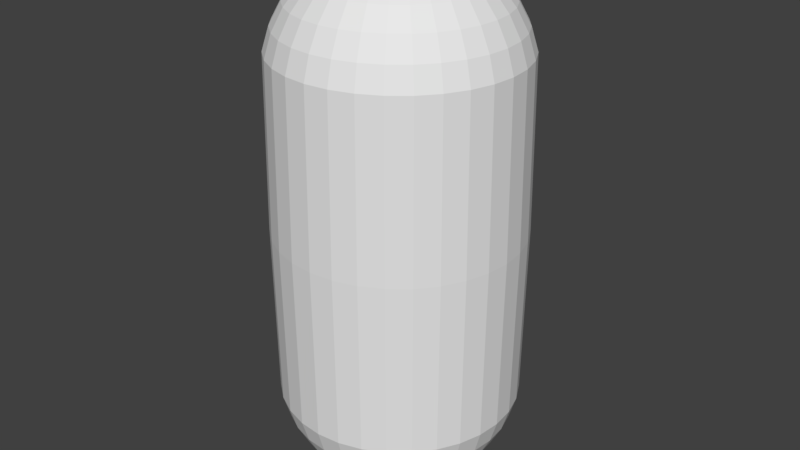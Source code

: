 # Source: Actor.blend  (saved by Blender 2.79.0; exported with 4.5.12 LTS)
import bpy
from mathutils import Matrix  # noqa: F401  (used for matrix-valued properties, if any)

bpy.ops.wm.read_factory_settings(use_empty=True)
scene = bpy.context.scene
scene.name = 'Scene'

# ---- collections
col_collection_1 = bpy.data.collections.new('Collection 1'); scene.collection.children.link(col_collection_1)

# ---- world
world_world = bpy.data.worlds.new('World'); scene.world = world_world
world_world.color = (0.05088, 0.05088, 0.05088)
world_world.use_sun_shadow = False
world_world.sun_shadow_jitter_overblur = 0.0
world_world.cycles.sampling_method = 'MANUAL'

# ---- meshes
me_sphere = bpy.data.meshes.new('Sphere')
me_sphere.from_pydata([(0.0, 0.1951, 2.193), (0.0, 0.3827, 2.136), (0.0, 0.5556, 2.043), (0.0, 0.7071, 1.919), (0.0, 0.8315, 1.767), (0.0, 0.9239, 1.594), (0.0, 0.9808, 1.407), (0.0, 1.0, 7.55e-08), (0.0, 0.9808, -1.431), (0.0, 0.5556, -2.068), (0.03806, 0.1913, 2.193), (0.07466, 0.3753, 2.136), (0.1084, 0.5449, 2.043), (0.1379, 0.6935, 1.919), (0.1622, 0.8155, 1.767), (0.1802, 0.9061, 1.594), (0.1913, 0.9619, 1.407), (0.1951, 0.9808, 7.55e-08), (0.1913, 0.9619, -1.431), (0.1802, 0.9061, -1.619), (0.1622, 0.8155, -1.792), (0.1379, 0.6935, -1.943), (0.1084, 0.5449, -2.068), (0.07466, 0.3753, -2.16), (0.03806, 0.1913, -2.217), (0.07466, 0.1802, 2.193), (0.1464, 0.3536, 2.136), (0.2126, 0.5133, 2.043), (0.2706, 0.6533, 1.919), (0.3182, 0.7682, 1.767), (0.3536, 0.8536, 1.594), (0.3753, 0.9061, 1.407), (0.3827, 0.9239, 7.55e-08), (0.3753, 0.9061, -1.431), (0.3536, 0.8536, -1.619), (0.3182, 0.7682, -1.792), (0.2706, 0.6533, -1.943), (0.2126, 0.5133, -2.068), (0.1464, 0.3536, -2.16), (0.07466, 0.1802, -2.217), (0.1084, 0.1622, 2.193), (0.2126, 0.3182, 2.136), (0.3087, 0.4619, 2.043), (0.3928, 0.5879, 1.919), (0.4619, 0.6913, 1.767), (0.5133, 0.7682, 1.594), (0.5449, 0.8155, 1.407), (0.5556, 0.8315, 7.55e-08), (0.5449, 0.8155, -1.431), (0.5133, 0.7682, -1.619), (0.4619, 0.6913, -1.792), (0.3928, 0.5879, -1.943), (0.3087, 0.4619, -2.068), (0.2126, 0.3182, -2.16), (0.1084, 0.1622, -2.217), (0.1379, 0.1379, 2.193), (0.2706, 0.2706, 2.136), (0.3928, 0.3928, 2.043), (0.5, 0.5, 1.919), (0.5879, 0.5879, 1.767), (0.6533, 0.6533, 1.594), (0.6935, 0.6935, 1.407), (0.7071, 0.7071, 7.55e-08), (0.6935, 0.6935, -1.431), (0.6533, 0.6533, -1.619), (0.5879, 0.5879, -1.792), (0.5, 0.5, -1.943), (0.3928, 0.3928, -2.068), (0.2706, 0.2706, -2.16), (0.1379, 0.1379, -2.217), (0.1622, 0.1084, 2.193), (0.3182, 0.2126, 2.136), (0.4619, 0.3087, 2.043), (0.5879, 0.3928, 1.919), (0.6913, 0.4619, 1.767), (0.7682, 0.5133, 1.594), (0.8155, 0.5449, 1.407), (0.8315, 0.5556, 7.55e-08), (0.8155, 0.5449, -1.431), (0.7682, 0.5133, -1.619), (0.6913, 0.4619, -1.792), (0.5879, 0.3928, -1.943), (0.4619, 0.3087, -2.068), (0.3182, 0.2126, -2.16), (0.1622, 0.1084, -2.217), (0.1802, 0.07466, 2.193), (0.3536, 0.1464, 2.136), (0.5133, 0.2126, 2.043), (0.6533, 0.2706, 1.919), (0.7682, 0.3182, 1.767), (0.8536, 0.3536, 1.594), (0.9061, 0.3753, 1.407), (0.9239, 0.3827, 7.55e-08), (0.9061, 0.3753, -1.431), (0.8536, 0.3536, -1.619), (0.7682, 0.3182, -1.792), (0.6533, 0.2706, -1.943), (0.5133, 0.2126, -2.068), (0.3536, 0.1464, -2.16), (0.1802, 0.07466, -2.217), (0.1913, 0.03806, 2.193), (0.3753, 0.07466, 2.136), (0.5449, 0.1084, 2.043), (0.6935, 0.1379, 1.919), (0.8155, 0.1622, 1.767), (0.9061, 0.1802, 1.594), (0.9619, 0.1913, 1.407), (0.9808, 0.1951, 7.55e-08), (0.9619, 0.1913, -1.431), (0.9061, 0.1802, -1.619), (0.8155, 0.1622, -1.792), (0.6935, 0.1379, -1.943), (0.5449, 0.1084, -2.068), (0.3753, 0.07466, -2.16), (0.1913, 0.03806, -2.217), (0.1951, -3.266e-07, 2.193), (0.3827, -3.192e-07, 2.136), (0.5556, -3.117e-07, 2.043), (0.7071, -3.192e-07, 1.919), (0.8315, -3.341e-07, 1.767), (0.9239, -2.745e-07, 1.594), (0.9808, -3.937e-07, 1.407), (1.0, -3.788e-07, 7.55e-08), (0.9808, -3.937e-07, -1.431), (0.9239, -2.298e-07, -1.619), (0.8315, -3.341e-07, -1.792), (0.7071, -3.192e-07, -1.943), (0.5556, -3.415e-07, -2.068), (0.3827, -3.043e-07, -2.16), (0.1951, -3.08e-07, -2.217), (0.1913, -0.03806, 2.193), (0.3753, -0.07466, 2.136), (0.5449, -0.1084, 2.043), (0.6935, -0.138, 1.919), (0.8155, -0.1622, 1.767), (0.9061, -0.1802, 1.594), (0.9619, -0.1913, 1.407), (0.9808, -0.1951, 7.55e-08), (0.9619, -0.1913, -1.431), (0.9061, -0.1802, -1.619), (0.8155, -0.1622, -1.792), (0.6935, -0.138, -1.943), (0.5449, -0.1084, -2.068), (0.3753, -0.07466, -2.16), (0.1913, -0.03806, -2.217), (0.1802, -0.07466, 2.193), (0.3536, -0.1464, 2.136), (0.5133, -0.2126, 2.043), (0.6533, -0.2706, 1.919), (0.7682, -0.3182, 1.767), (0.8536, -0.3536, 1.594), (0.9061, -0.3753, 1.407), (0.9239, -0.3827, 7.55e-08), (0.9061, -0.3753, -1.431), (0.8536, -0.3536, -1.619), (0.7682, -0.3182, -1.792), (0.6533, -0.2706, -1.943), (0.5133, -0.2126, -2.068), (0.3536, -0.1464, -2.16), (0.1802, -0.07466, -2.217), (0.1622, -0.1084, 2.193), (0.3182, -0.2126, 2.136), (0.4619, -0.3087, 2.043), (0.5879, -0.3928, 1.919), (0.6913, -0.4619, 1.767), (0.7682, -0.5133, 1.594), (0.8155, -0.5449, 1.407), (0.8315, -0.5556, 7.55e-08), (0.8155, -0.5449, -1.431), (0.7682, -0.5133, -1.619), (0.6913, -0.4619, -1.792), (0.5879, -0.3928, -1.943), (0.4619, -0.3087, -2.068), (0.3182, -0.2126, -2.16), (0.1622, -0.1084, -2.217), (0.1379, -0.138, 2.193), (0.2706, -0.2706, 2.136), (0.3928, -0.3928, 2.043), (0.5, -0.5, 1.919), (0.5879, -0.5879, 1.767), (0.6533, -0.6533, 1.594), (0.6935, -0.6935, 1.407), (0.7071, -0.7071, 7.55e-08), (0.6935, -0.6935, -1.431), (0.6533, -0.6533, -1.619), (0.5879, -0.5879, -1.792), (0.5, -0.5, -1.943), (0.3928, -0.3928, -2.068), (0.2706, -0.2706, -2.16), (0.1379, -0.138, -2.217), (0.1084, -0.1622, 2.193), (0.2126, -0.3182, 2.136), (0.3087, -0.4619, 2.043), (0.3928, -0.5879, 1.919), (0.4619, -0.6913, 1.767), (0.5133, -0.7682, 1.594), (0.5449, -0.8155, 1.407), (0.5556, -0.8315, 7.55e-08), (0.5449, -0.8155, -1.431), (0.5133, -0.7682, -1.619), (0.4619, -0.6913, -1.792), (0.3928, -0.5879, -1.943), (0.3087, -0.4619, -2.068), (0.2126, -0.3182, -2.16), (0.1084, -0.1622, -2.217), (0.0, -3.258e-07, -2.236), (0.07466, -0.1802, 2.193), (0.1464, -0.3536, 2.136), (0.2126, -0.5133, 2.043), (0.2706, -0.6533, 1.919), (0.3182, -0.7682, 1.767), (0.3536, -0.8536, 1.594), (0.3753, -0.9061, 1.407), (0.3827, -0.9239, 7.55e-08), (0.3753, -0.9061, -1.431), (0.3536, -0.8536, -1.619), (0.3182, -0.7682, -1.792), (0.2706, -0.6533, -1.943), (0.2126, -0.5133, -2.068), (0.1464, -0.3536, -2.16), (0.07466, -0.1802, -2.217), (0.03806, -0.1913, 2.193), (0.07466, -0.3753, 2.136), (0.1084, -0.5449, 2.043), (0.1379, -0.6935, 1.919), (0.1622, -0.8155, 1.767), (0.1802, -0.9061, 1.594), (0.1913, -0.9619, 1.407), (0.1951, -0.9808, 7.55e-08), (0.1913, -0.9619, -1.431), (0.1802, -0.9061, -1.619), (0.1622, -0.8155, -1.792), (0.1379, -0.6935, -1.943), (0.1084, -0.5449, -2.068), (0.07466, -0.3753, -2.16), (0.03806, -0.1913, -2.217), (-7.212e-09, -0.1951, 2.193), (4.122e-08, -0.3827, 2.136), (2.632e-08, -0.5556, 2.043), (-2.584e-08, -0.7071, 1.919), (-8.544e-08, -0.8315, 1.767), (6.357e-08, -0.9239, 1.594), (-8.544e-08, -0.9808, 1.407), (-1.003e-07, -1.0, 7.55e-08), (-8.544e-08, -0.9808, -1.431), (6.357e-08, -0.9239, -1.619), (-8.544e-08, -0.8315, -1.792), (-2.584e-08, -0.7071, -1.943), (-1.094e-08, -0.5556, -2.068), (3.964e-09, -0.3827, -2.16), (3.964e-09, -0.1951, -2.217), (-0.03806, -0.1913, 2.193), (-0.07466, -0.3753, 2.136), (-0.1084, -0.5449, 2.043), (-0.1379, -0.6935, 1.919), (-0.1622, -0.8155, 1.767), (-0.1802, -0.9061, 1.594), (-0.1913, -0.9619, 1.407), (-0.1951, -0.9808, 7.55e-08), (-0.1913, -0.9619, -1.431), (-0.1802, -0.9061, -1.619), (-0.1622, -0.8155, -1.792), (-0.1379, -0.6935, -1.943), (-0.1084, -0.5449, -2.068), (-0.07466, -0.3753, -2.16), (-0.03806, -0.1913, -2.217), (-0.07466, -0.1802, 2.193), (-0.1464, -0.3536, 2.136), (-0.2126, -0.5133, 2.043), (-0.2706, -0.6533, 1.919), (-0.3182, -0.7682, 1.767), (-0.3536, -0.8536, 1.594), (-0.3753, -0.9061, 1.407), (-0.3827, -0.9239, 7.55e-08), (-0.3753, -0.9061, -1.431), (-0.3536, -0.8536, -1.619), (-0.3182, -0.7682, -1.792), (-0.2706, -0.6533, -1.943), (-0.2126, -0.5133, -2.068), (-0.1464, -0.3536, -2.16), (-0.07466, -0.1802, -2.217), (-0.1084, -0.1622, 2.193), (-0.2126, -0.3182, 2.136), (-0.3087, -0.4619, 2.043), (-0.3928, -0.5879, 1.919), (-0.4619, -0.6913, 1.767), (-0.5133, -0.7682, 1.594), (-0.5449, -0.8155, 1.407), (-0.5556, -0.8315, 7.55e-08), (-0.5449, -0.8155, -1.431), (-0.5133, -0.7682, -1.619), (-0.4619, -0.6913, -1.792), (-0.3928, -0.5879, -1.943), (-0.3087, -0.4619, -2.068), (-0.2126, -0.3182, -2.16), (-0.1084, -0.1622, -2.217), (-2.304e-07, -5.562e-07, 2.212), (-0.1379, -0.138, 2.193), (-0.2706, -0.2706, 2.136), (-0.3928, -0.3928, 2.043), (-0.5, -0.5, 1.919), (-0.5879, -0.5879, 1.767), (-0.6533, -0.6533, 1.594), (-0.6935, -0.6935, 1.407), (-0.7071, -0.7071, 7.55e-08), (-0.6935, -0.6935, -1.431), (-0.6533, -0.6533, -1.619), (-0.5879, -0.5879, -1.792), (-0.5, -0.5, -1.943), (-0.3928, -0.3928, -2.068), (-0.2706, -0.2706, -2.16), (-0.1379, -0.1379, -2.217), (-0.1622, -0.1084, 2.193), (-0.3182, -0.2126, 2.136), (-0.4619, -0.3087, 2.043), (-0.5879, -0.3928, 1.919), (-0.6913, -0.4619, 1.767), (-0.7682, -0.5133, 1.594), (-0.8155, -0.5449, 1.407), (-0.8315, -0.5556, 7.55e-08), (-0.8155, -0.5449, -1.431), (-0.7682, -0.5133, -1.619), (-0.6913, -0.4619, -1.792), (-0.5879, -0.3928, -1.943), (-0.4619, -0.3087, -2.068), (-0.3182, -0.2126, -2.16), (-0.1622, -0.1084, -2.217), (-0.1802, -0.07466, 2.193), (-0.3536, -0.1464, 2.136), (-0.5133, -0.2126, 2.043), (-0.6533, -0.2706, 1.919), (-0.7682, -0.3182, 1.767), (-0.8536, -0.3536, 1.594), (-0.9061, -0.3753, 1.407), (-0.9239, -0.3827, 7.55e-08), (-0.9061, -0.3753, -1.431), (-0.8536, -0.3536, -1.619), (-0.7682, -0.3182, -1.792), (-0.6533, -0.2706, -1.943), (-0.5133, -0.2126, -2.068), (-0.3536, -0.1464, -2.16), (-0.1802, -0.07466, -2.217), (-0.1913, -0.03806, 2.193), (-0.3753, -0.07466, 2.136), (-0.5449, -0.1084, 2.043), (-0.6935, -0.1379, 1.919), (-0.8155, -0.1622, 1.767), (-0.9061, -0.1802, 1.594), (-0.9619, -0.1913, 1.407), (-0.9808, -0.1951, 0.004297), (-0.9619, -0.1913, -1.431), (-0.9061, -0.1802, -1.619), (-0.8155, -0.1622, -1.792), (-0.6935, -0.1379, -1.943), (-0.5449, -0.1084, -2.068), (-0.3753, -0.07466, -2.16), (-0.1913, -0.03806, -2.217), (-0.1951, -3.117e-07, 2.193), (-0.3827, -2.819e-07, 2.136), (-0.5556, -2.819e-07, 2.043), (-0.7071, -1.851e-07, 1.919), (-0.8315, -1.404e-07, 1.767), (-0.9239, -3.192e-07, 1.594), (-0.9808, -9.567e-08, 1.407), (-1.0, -1.404e-07, 7.55e-08), (-0.9808, -9.567e-08, -1.431), (-0.9239, -3.192e-07, -1.619), (-0.8315, -1.404e-07, -1.792), (-0.7071, -1.851e-07, -1.943), (-0.5556, -2.596e-07, -2.068), (-0.3827, -2.521e-07, -2.16), (-0.1951, -3.155e-07, -2.217), (-0.1913, 0.03806, 2.193), (-0.3753, 0.07466, 2.136), (-0.5449, 0.1084, 2.043), (-0.6935, 0.1379, 1.919), (-0.8155, 0.1622, 1.767), (-0.9061, 0.1802, 1.594), (-0.9619, 0.1913, 1.407), (-0.9808, 0.1951, 7.55e-08), (-0.9619, 0.1913, -1.431), (-0.9061, 0.1802, -1.619), (-0.8155, 0.1622, -1.792), (-0.6935, 0.1379, -1.943), (-0.5449, 0.1084, -2.068), (-0.3753, 0.07466, -2.16), (-0.1913, 0.03806, -2.217), (-0.1802, 0.07466, 2.193), (-0.3536, 0.1464, 2.136), (-0.5133, 0.2126, 2.043), (-0.6533, 0.2706, 1.919), (-0.7682, 0.3182, 1.767), (-0.8536, 0.3536, 1.594), (-0.9061, 0.3753, 1.407), (-0.9239, 0.3827, 7.55e-08), (-0.9061, 0.3753, -1.431), (-0.8536, 0.3536, -1.619), (-0.7682, 0.3182, -1.792), (-0.6533, 0.2706, -1.943), (-0.5133, 0.2126, -2.068), (-0.3536, 0.1464, -2.16), (-0.1802, 0.07466, -2.217), (-0.1622, 0.1084, 2.193), (-0.3182, 0.2126, 2.136), (-0.4619, 0.3087, 2.043), (-0.5879, 0.3928, 1.919), (-0.6913, 0.4619, 1.767), (-0.7682, 0.5133, 1.594), (-0.8155, 0.5449, 1.407), (-0.8315, 0.5556, 7.55e-08), (-0.8155, 0.5449, -1.431), (-0.7682, 0.5133, -1.619), (-0.6913, 0.4619, -1.792), (-0.5879, 0.3928, -1.943), (-0.4619, 0.3087, -2.068), (-0.3182, 0.2126, -2.16), (-0.1622, 0.1084, -2.217), (-0.1379, 0.1379, 2.193), (-0.2706, 0.2706, 2.136), (-0.3928, 0.3928, 2.043), (-0.5, 0.5, 1.919), (-0.5879, 0.5879, 1.767), (-0.6533, 0.6533, 1.594), (-0.6935, 0.6935, 1.407), (-0.7071, 0.7071, 7.55e-08), (-0.6935, 0.6935, -1.431), (-0.6533, 0.6533, -1.619), (-0.5879, 0.5879, -1.792), (-0.5, 0.5, -1.943), (-0.3928, 0.3928, -2.068), (-0.2706, 0.2706, -2.16), (-0.1379, 0.1379, -2.217), (-0.1084, 0.1622, 2.193), (-0.2126, 0.3182, 2.136), (-0.3087, 0.4619, 2.043), (-0.3928, 0.5879, 1.919), (-0.4619, 0.6913, 1.767), (-0.5133, 0.7682, 1.594), (-0.5449, 0.8155, 1.407), (-0.5556, 0.8315, 7.55e-08), (-0.5449, 0.8155, -1.431), (-0.5133, 0.7682, -1.619), (-0.4619, 0.6913, -1.792), (-0.3928, 0.5879, -1.943), (-0.3087, 0.4619, -2.068), (-0.2126, 0.3182, -2.16), (-0.1084, 0.1622, -2.217), (-0.07466, 0.1802, 2.193), (-0.1464, 0.3536, 2.136), (-0.2126, 0.5133, 2.043), (-0.2706, 0.6533, 1.919), (-0.3182, 0.7682, 1.767), (-0.3536, 0.8536, 1.594), (-0.3753, 0.9061, 1.407), (-0.3827, 0.9239, 7.55e-08), (-0.3753, 0.9061, -1.431), (-0.3536, 0.8536, -1.619), (-0.3182, 0.7682, -1.792), (-0.2706, 0.6533, -1.943), (-0.2126, 0.5133, -2.068), (-0.1464, 0.3536, -2.16), (-0.07466, 0.1802, -2.217), (-0.03806, 0.1913, 2.193), (-0.07466, 0.3753, 2.136), (-0.1084, 0.5449, 2.043), (-0.1379, 0.6935, 1.919), (-0.1622, 0.8155, 1.767), (-0.1802, 0.9061, 1.594), (-0.1913, 0.9619, 1.407), (-0.1951, 0.9808, 7.55e-08), (-0.1913, 0.9619, -1.431), (-0.1802, 0.9061, -1.619), (-0.1622, 0.8155, -1.792), (-0.1379, 0.6935, -1.943), (-0.1084, 0.5449, -2.068), (-0.07466, 0.3753, -2.16), (-0.03806, 0.1913, -2.217), (6.357e-08, 0.9239, -1.619), (2.722e-07, 0.8315, -1.792), (1.53e-07, 0.7071, -1.943), (7.847e-08, 0.3827, -2.16), (1.514e-08, 0.1951, -2.217)], [], [(477, 8, 18, 19), (2, 1, 11, 12), (478, 477, 19, 20), (3, 2, 12, 13), (479, 478, 20, 21), (4, 3, 13, 14), (9, 479, 21, 22), (5, 4, 14, 15), (480, 9, 22, 23), (6, 5, 15, 16), (481, 480, 23, 24), (7, 6, 16, 17), (0, 296, 10), (205, 481, 24), (8, 7, 17, 18), (1, 0, 10, 11), (18, 17, 32, 33), (11, 10, 25, 26), (19, 18, 33, 34), (12, 11, 26, 27), (20, 19, 34, 35), (13, 12, 27, 28), (21, 20, 35, 36), (14, 13, 28, 29), (22, 21, 36, 37), (15, 14, 29, 30), (23, 22, 37, 38), (16, 15, 30, 31), (24, 23, 38, 39), (17, 16, 31, 32), (10, 296, 25), (205, 24, 39), (37, 36, 51, 52), (30, 29, 44, 45), (38, 37, 52, 53), (31, 30, 45, 46), (39, 38, 53, 54), (32, 31, 46, 47), (25, 296, 40), (205, 39, 54), (33, 32, 47, 48), (26, 25, 40, 41), (34, 33, 48, 49), (27, 26, 41, 42), (35, 34, 49, 50), (28, 27, 42, 43), (36, 35, 50, 51), (29, 28, 43, 44), (41, 40, 55, 56), (49, 48, 63, 64), (42, 41, 56, 57), (50, 49, 64, 65), (43, 42, 57, 58), (51, 50, 65, 66), (44, 43, 58, 59), (52, 51, 66, 67), (45, 44, 59, 60), (53, 52, 67, 68), (46, 45, 60, 61), (54, 53, 68, 69), (47, 46, 61, 62), (40, 296, 55), (205, 54, 69), (48, 47, 62, 63), (60, 59, 74, 75), (68, 67, 82, 83), (61, 60, 75, 76), (69, 68, 83, 84), (62, 61, 76, 77), (55, 296, 70), (205, 69, 84), (63, 62, 77, 78), (56, 55, 70, 71), (64, 63, 78, 79), (57, 56, 71, 72), (65, 64, 79, 80), (58, 57, 72, 73), (66, 65, 80, 81), (59, 58, 73, 74), (67, 66, 81, 82), (79, 78, 93, 94), (72, 71, 86, 87), (80, 79, 94, 95), (73, 72, 87, 88), (81, 80, 95, 96), (74, 73, 88, 89), (82, 81, 96, 97), (75, 74, 89, 90), (83, 82, 97, 98), (76, 75, 90, 91), (84, 83, 98, 99), (77, 76, 91, 92), (70, 296, 85), (205, 84, 99), (78, 77, 92, 93), (71, 70, 85, 86), (98, 97, 112, 113), (91, 90, 105, 106), (99, 98, 113, 114), (92, 91, 106, 107), (85, 296, 100), (205, 99, 114), (93, 92, 107, 108), (86, 85, 100, 101), (94, 93, 108, 109), (87, 86, 101, 102), (95, 94, 109, 110), (88, 87, 102, 103), (96, 95, 110, 111), (89, 88, 103, 104), (97, 96, 111, 112), (90, 89, 104, 105), (110, 109, 124, 125), (103, 102, 117, 118), (111, 110, 125, 126), (104, 103, 118, 119), (112, 111, 126, 127), (105, 104, 119, 120), (113, 112, 127, 128), (106, 105, 120, 121), (114, 113, 128, 129), (107, 106, 121, 122), (100, 296, 115), (205, 114, 129), (108, 107, 122, 123), (101, 100, 115, 116), (109, 108, 123, 124), (102, 101, 116, 117), (129, 128, 143, 144), (122, 121, 136, 137), (115, 296, 130), (205, 129, 144), (123, 122, 137, 138), (116, 115, 130, 131), (124, 123, 138, 139), (117, 116, 131, 132), (125, 124, 139, 140), (118, 117, 132, 133), (126, 125, 140, 141), (119, 118, 133, 134), (127, 126, 141, 142), (120, 119, 134, 135), (128, 127, 142, 143), (121, 120, 135, 136), (133, 132, 147, 148), (141, 140, 155, 156), (134, 133, 148, 149), (142, 141, 156, 157), (135, 134, 149, 150), (143, 142, 157, 158), (136, 135, 150, 151), (144, 143, 158, 159), (137, 136, 151, 152), (130, 296, 145), (205, 144, 159), (138, 137, 152, 153), (131, 130, 145, 146), (139, 138, 153, 154), (132, 131, 146, 147), (140, 139, 154, 155), (152, 151, 166, 167), (145, 296, 160), (205, 159, 174), (153, 152, 167, 168), (146, 145, 160, 161), (154, 153, 168, 169), (147, 146, 161, 162), (155, 154, 169, 170), (148, 147, 162, 163), (156, 155, 170, 171), (149, 148, 163, 164), (157, 156, 171, 172), (150, 149, 164, 165), (158, 157, 172, 173), (151, 150, 165, 166), (159, 158, 173, 174), (171, 170, 185, 186), (164, 163, 178, 179), (172, 171, 186, 187), (165, 164, 179, 180), (173, 172, 187, 188), (166, 165, 180, 181), (174, 173, 188, 189), (167, 166, 181, 182), (160, 296, 175), (205, 174, 189), (168, 167, 182, 183), (161, 160, 175, 176), (169, 168, 183, 184), (162, 161, 176, 177), (170, 169, 184, 185), (163, 162, 177, 178), (175, 296, 190), (205, 189, 204), (183, 182, 197, 198), (176, 175, 190, 191), (184, 183, 198, 199), (177, 176, 191, 192), (185, 184, 199, 200), (178, 177, 192, 193), (186, 185, 200, 201), (179, 178, 193, 194), (187, 186, 201, 202), (180, 179, 194, 195), (188, 187, 202, 203), (181, 180, 195, 196), (189, 188, 203, 204), (182, 181, 196, 197), (194, 193, 209, 210), (202, 201, 217, 218), (195, 194, 210, 211), (203, 202, 218, 219), (196, 195, 211, 212), (204, 203, 219, 220), (197, 196, 212, 213), (190, 296, 206), (205, 204, 220), (198, 197, 213, 214), (191, 190, 206, 207), (199, 198, 214, 215), (192, 191, 207, 208), (200, 199, 215, 216), (193, 192, 208, 209), (201, 200, 216, 217), (214, 213, 228, 229), (207, 206, 221, 222), (215, 214, 229, 230), (208, 207, 222, 223), (216, 215, 230, 231), (209, 208, 223, 224), (217, 216, 231, 232), (210, 209, 224, 225), (218, 217, 232, 233), (211, 210, 225, 226), (219, 218, 233, 234), (212, 211, 226, 227), (220, 219, 234, 235), (213, 212, 227, 228), (206, 296, 221), (205, 220, 235), (233, 232, 247, 248), (226, 225, 240, 241), (234, 233, 248, 249), (227, 226, 241, 242), (235, 234, 249, 250), (228, 227, 242, 243), (221, 296, 236), (205, 235, 250), (229, 228, 243, 244), (222, 221, 236, 237), (230, 229, 244, 245), (223, 222, 237, 238), (231, 230, 245, 246), (224, 223, 238, 239), (232, 231, 246, 247), (225, 224, 239, 240), (245, 244, 259, 260), (238, 237, 252, 253), (246, 245, 260, 261), (239, 238, 253, 254), (247, 246, 261, 262), (240, 239, 254, 255), (248, 247, 262, 263), (241, 240, 255, 256), (249, 248, 263, 264), (242, 241, 256, 257), (250, 249, 264, 265), (243, 242, 257, 258), (236, 296, 251), (205, 250, 265), (244, 243, 258, 259), (237, 236, 251, 252), (264, 263, 278, 279), (257, 256, 271, 272), (265, 264, 279, 280), (258, 257, 272, 273), (251, 296, 266), (205, 265, 280), (259, 258, 273, 274), (252, 251, 266, 267), (260, 259, 274, 275), (253, 252, 267, 268), (261, 260, 275, 276), (254, 253, 268, 269), (262, 261, 276, 277), (255, 254, 269, 270), (263, 262, 277, 278), (256, 255, 270, 271), (268, 267, 282, 283), (276, 275, 290, 291), (269, 268, 283, 284), (277, 276, 291, 292), (270, 269, 284, 285), (278, 277, 292, 293), (271, 270, 285, 286), (279, 278, 293, 294), (272, 271, 286, 287), (280, 279, 294, 295), (273, 272, 287, 288), (266, 296, 281), (205, 280, 295), (274, 273, 288, 289), (267, 266, 281, 282), (275, 274, 289, 290), (287, 286, 302, 303), (295, 294, 310, 311), (288, 287, 303, 304), (281, 296, 297), (205, 295, 311), (289, 288, 304, 305), (282, 281, 297, 298), (290, 289, 305, 306), (283, 282, 298, 299), (291, 290, 306, 307), (284, 283, 299, 300), (292, 291, 307, 308), (285, 284, 300, 301), (293, 292, 308, 309), (286, 285, 301, 302), (294, 293, 309, 310), (307, 306, 321, 322), (300, 299, 314, 315), (308, 307, 322, 323), (301, 300, 315, 316), (309, 308, 323, 324), (302, 301, 316, 317), (310, 309, 324, 325), (303, 302, 317, 318), (311, 310, 325, 326), (304, 303, 318, 319), (297, 296, 312), (205, 311, 326), (305, 304, 319, 320), (298, 297, 312, 313), (306, 305, 320, 321), (299, 298, 313, 314), (326, 325, 340, 341), (319, 318, 333, 334), (312, 296, 327), (205, 326, 341), (320, 319, 334, 335), (313, 312, 327, 328), (321, 320, 335, 336), (314, 313, 328, 329), (322, 321, 336, 337), (315, 314, 329, 330), (323, 322, 337, 338), (316, 315, 330, 331), (324, 323, 338, 339), (317, 316, 331, 332), (325, 324, 339, 340), (318, 317, 332, 333), (330, 329, 344, 345), (338, 337, 352, 353), (331, 330, 345, 346), (339, 338, 353, 354), (332, 331, 346, 347), (340, 339, 354, 355), (333, 332, 347, 348), (341, 340, 355, 356), (334, 333, 348, 349), (327, 296, 342), (205, 341, 356), (335, 334, 349, 350), (328, 327, 342, 343), (336, 335, 350, 351), (329, 328, 343, 344), (337, 336, 351, 352), (349, 348, 363, 364), (342, 296, 357), (205, 356, 371), (350, 349, 364, 365), (343, 342, 357, 358), (351, 350, 365, 366), (344, 343, 358, 359), (352, 351, 366, 367), (345, 344, 359, 360), (353, 352, 367, 368), (346, 345, 360, 361), (354, 353, 368, 369), (347, 346, 361, 362), (355, 354, 369, 370), (348, 347, 362, 363), (356, 355, 370, 371), (368, 367, 382, 383), (361, 360, 375, 376), (369, 368, 383, 384), (362, 361, 376, 377), (370, 369, 384, 385), (363, 362, 377, 378), (371, 370, 385, 386), (364, 363, 378, 379), (357, 296, 372), (205, 371, 386), (365, 364, 379, 380), (358, 357, 372, 373), (366, 365, 380, 381), (359, 358, 373, 374), (367, 366, 381, 382), (360, 359, 374, 375), (205, 386, 401), (380, 379, 394, 395), (373, 372, 387, 388), (381, 380, 395, 396), (374, 373, 388, 389), (382, 381, 396, 397), (375, 374, 389, 390), (383, 382, 397, 398), (376, 375, 390, 391), (384, 383, 398, 399), (377, 376, 391, 392), (385, 384, 399, 400), (378, 377, 392, 393), (386, 385, 400, 401), (379, 378, 393, 394), (372, 296, 387), (399, 398, 413, 414), (392, 391, 406, 407), (400, 399, 414, 415), (393, 392, 407, 408), (401, 400, 415, 416), (394, 393, 408, 409), (387, 296, 402), (205, 401, 416), (395, 394, 409, 410), (388, 387, 402, 403), (396, 395, 410, 411), (389, 388, 403, 404), (397, 396, 411, 412), (390, 389, 404, 405), (398, 397, 412, 413), (391, 390, 405, 406), (403, 402, 417, 418), (411, 410, 425, 426), (404, 403, 418, 419), (412, 411, 426, 427), (405, 404, 419, 420), (413, 412, 427, 428), (406, 405, 420, 421), (414, 413, 428, 429), (407, 406, 421, 422), (415, 414, 429, 430), (408, 407, 422, 423), (416, 415, 430, 431), (409, 408, 423, 424), (402, 296, 417), (205, 416, 431), (410, 409, 424, 425), (422, 421, 436, 437), (430, 429, 444, 445), (423, 422, 437, 438), (431, 430, 445, 446), (424, 423, 438, 439), (417, 296, 432), (205, 431, 446), (425, 424, 439, 440), (418, 417, 432, 433), (426, 425, 440, 441), (419, 418, 433, 434), (427, 426, 441, 442), (420, 419, 434, 435), (428, 427, 442, 443), (421, 420, 435, 436), (429, 428, 443, 444), (441, 440, 455, 456), (434, 433, 448, 449), (442, 441, 456, 457), (435, 434, 449, 450), (443, 442, 457, 458), (436, 435, 450, 451), (444, 443, 458, 459), (437, 436, 451, 452), (445, 444, 459, 460), (438, 437, 452, 453), (446, 445, 460, 461), (439, 438, 453, 454), (432, 296, 447), (205, 446, 461), (440, 439, 454, 455), (433, 432, 447, 448), (460, 459, 474, 475), (453, 452, 467, 468), (461, 460, 475, 476), (454, 453, 468, 469), (447, 296, 462), (205, 461, 476), (455, 454, 469, 470), (448, 447, 462, 463), (456, 455, 470, 471), (449, 448, 463, 464), (457, 456, 471, 472), (450, 449, 464, 465), (458, 457, 472, 473), (451, 450, 465, 466), (459, 458, 473, 474), (452, 451, 466, 467), (464, 463, 1, 2), (472, 471, 477, 478), (465, 464, 2, 3), (473, 472, 478, 479), (466, 465, 3, 4), (474, 473, 479, 9), (467, 466, 4, 5), (475, 474, 9, 480), (468, 467, 5, 6), (476, 475, 480, 481), (469, 468, 6, 7), (462, 296, 0), (205, 476, 481), (470, 469, 7, 8), (463, 462, 0, 1), (471, 470, 8, 477)])
_uv = me_sphere.uv_layers.new(name='UVMap')
_uv.uv.foreach_set('vector', [0.826, 0.06069, 0.8233, 0.09579, 0.7936, 0.09579, 0.7981, 0.06069, 0.04999, 0.8723, 0.07981, 0.8644, 0.08355, 0.8778, 0.05542, 0.8917, 0.8305, 0.02835, 0.826, 0.06069, 0.7981, 0.06069, 0.8054, 0.02835, 0.02304, 0.88, 0.04999, 0.8723, 0.05542, 0.8917, 0.02995, 0.9047, 0.8366, 4.683e-07, 0.8305, 0.02835, 0.8054, 0.02835, 0.8152, 1.093e-06, 0.0, 0.8871, 0.02304, 0.88, 0.02995, 0.9047, 0.008127, 0.9162, 0.6072, 0.9606, 0.5998, 0.9869, 0.5785, 0.977, 0.5904, 0.9528, 0.826, 0.6619, 0.8305, 0.6942, 0.8054, 0.6942, 0.7981, 0.6619, 0.6156, 0.9303, 0.6072, 0.9606, 0.5904, 0.9528, 0.604, 0.9249, 0.8233, 0.6268, 0.826, 0.6619, 0.7981, 0.6619, 0.7936, 0.6268, 0.6247, 0.8971, 0.6156, 0.9303, 0.604, 0.9249, 0.6188, 0.8944, 0.8223, 0.3636, 0.8233, 0.6268, 0.7936, 0.6268, 0.7921, 0.3636, 0.1114, 0.8566, 0.1434, 0.8492, 0.1133, 0.8634, 0.6341, 0.8624, 0.6247, 0.8971, 0.6188, 0.8944, 0.8233, 0.09579, 0.8223, 0.3636, 0.7921, 0.3636, 0.7936, 0.09579, 0.07981, 0.8644, 0.1114, 0.8566, 0.1133, 0.8634, 0.08355, 0.8778, 0.7936, 0.09579, 0.7921, 0.3636, 0.7649, 0.3636, 0.7669, 0.09579, 0.08355, 0.8778, 0.1133, 0.8634, 0.1163, 0.8697, 0.08954, 0.8901, 0.7981, 0.06069, 0.7936, 0.09579, 0.7669, 0.09579, 0.7729, 0.06069, 0.05542, 0.8917, 0.08355, 0.8778, 0.08954, 0.8901, 0.06411, 0.9096, 0.8054, 0.02835, 0.7981, 0.06069, 0.7729, 0.06069, 0.7827, 0.02835, 0.02995, 0.9047, 0.05542, 0.8917, 0.06411, 0.9096, 0.04102, 0.9275, 0.8152, 1.093e-06, 0.8054, 0.02835, 0.7827, 0.02835, 0.7959, 1.873e-06, 0.008127, 0.9162, 0.02995, 0.9047, 0.04102, 0.9275, 0.02113, 0.943, 0.5904, 0.9528, 0.5785, 0.977, 0.5592, 0.9626, 0.5753, 0.9415, 0.7981, 0.6619, 0.8054, 0.6942, 0.7827, 0.6942, 0.7729, 0.6619, 0.604, 0.9249, 0.5904, 0.9528, 0.5753, 0.9415, 0.5936, 0.9171, 0.7936, 0.6268, 0.7981, 0.6619, 0.7729, 0.6619, 0.7669, 0.6268, 0.6188, 0.8944, 0.604, 0.9249, 0.5936, 0.9171, 0.6135, 0.8904, 0.7921, 0.3636, 0.7936, 0.6268, 0.7669, 0.6268, 0.7649, 0.3636, 0.1133, 0.8634, 0.1434, 0.8492, 0.1163, 0.8697, 0.6341, 0.8624, 0.6188, 0.8944, 0.6135, 0.8904, 0.5753, 0.9415, 0.5592, 0.9626, 0.5428, 0.9442, 0.5624, 0.9271, 0.2485, 0.6619, 0.2365, 0.6942, 0.2173, 0.6942, 0.2271, 0.6619, 0.5936, 0.9171, 0.5753, 0.9415, 0.5624, 0.9271, 0.5847, 0.9072, 0.2558, 0.6268, 0.2485, 0.6619, 0.2271, 0.6619, 0.2331, 0.6268, 0.6135, 0.8904, 0.5936, 0.9171, 0.5847, 0.9072, 0.6089, 0.8854, 0.2583, 0.3636, 0.2558, 0.6268, 0.2331, 0.6268, 0.2351, 0.3636, 0.1163, 0.8697, 0.1434, 0.8492, 0.1204, 0.8752, 0.6341, 0.8624, 0.6135, 0.8904, 0.6089, 0.8854, 0.2558, 0.09579, 0.2583, 0.3636, 0.2351, 0.3636, 0.2331, 0.09579, 0.08954, 0.8901, 0.1163, 0.8697, 0.1204, 0.8752, 0.09754, 0.9009, 0.2485, 0.0607, 0.2558, 0.09579, 0.2331, 0.09579, 0.2271, 0.06069, 0.06411, 0.9096, 0.08954, 0.8901, 0.09754, 0.9009, 0.07573, 0.9253, 0.2365, 0.02835, 0.2485, 0.0607, 0.2271, 0.06069, 0.2173, 0.02835, 0.04102, 0.9275, 0.06411, 0.9096, 0.07573, 0.9253, 0.0558, 0.9474, 0.5592, 0.9626, 0.546, 0.9795, 0.5268, 0.958, 0.5428, 0.9442, 0.02113, 0.943, 0.04102, 0.9275, 0.0558, 0.9474, 0.03852, 0.9664, 0.09754, 0.9009, 0.1204, 0.8752, 0.1253, 0.8797, 0.1073, 0.9098, 0.2271, 0.06069, 0.2331, 0.09579, 0.2064, 0.09579, 0.2019, 0.06069, 0.07573, 0.9253, 0.09754, 0.9009, 0.1073, 0.9098, 0.08983, 0.9382, 0.2173, 0.02835, 0.2271, 0.06069, 0.2019, 0.06069, 0.1946, 0.02835, 0.0558, 0.9474, 0.07573, 0.9253, 0.08983, 0.9382, 0.07374, 0.9638, 0.2041, 1.896e-06, 0.2173, 0.02835, 0.1946, 0.02835, 0.1848, 1.093e-06, 0.03852, 0.9664, 0.0558, 0.9474, 0.07374, 0.9638, 0.05962, 0.9857, 0.5624, 0.9271, 0.5428, 0.9442, 0.53, 0.9227, 0.5523, 0.9102, 0.2271, 0.6619, 0.2173, 0.6942, 0.1946, 0.6942, 0.2019, 0.6619, 0.5847, 0.9072, 0.5624, 0.9271, 0.5523, 0.9102, 0.5778, 0.8956, 0.2331, 0.6268, 0.2271, 0.6619, 0.2019, 0.6619, 0.2064, 0.6268, 0.6089, 0.8854, 0.5847, 0.9072, 0.5778, 0.8956, 0.6054, 0.8794, 0.2351, 0.3636, 0.2331, 0.6268, 0.2064, 0.6268, 0.2079, 0.3636, 0.1204, 0.8752, 0.1434, 0.8492, 0.1253, 0.8797, 0.6341, 0.8624, 0.6089, 0.8854, 0.6054, 0.8794, 0.2331, 0.09579, 0.2351, 0.3636, 0.2079, 0.3636, 0.2064, 0.09579, 0.2019, 0.6619, 0.1946, 0.6942, 0.1695, 0.6942, 0.174, 0.6619, 0.5778, 0.8956, 0.5523, 0.9102, 0.5453, 0.8914, 0.573, 0.8826, 0.2064, 0.6268, 0.2019, 0.6619, 0.174, 0.6619, 0.1767, 0.6268, 0.6054, 0.8794, 0.5778, 0.8956, 0.573, 0.8826, 0.603, 0.8728, 0.2079, 0.3636, 0.2064, 0.6268, 0.1767, 0.6268, 0.1777, 0.3636, 0.1253, 0.8797, 0.1434, 0.8492, 0.131, 0.8831, 0.6341, 0.8624, 0.6054, 0.8794, 0.603, 0.8728, 0.2064, 0.09579, 0.2079, 0.3636, 0.1777, 0.3636, 0.1767, 0.09579, 0.1073, 0.9098, 0.1253, 0.8797, 0.131, 0.8831, 0.1183, 0.9164, 0.2019, 0.06069, 0.2064, 0.09579, 0.1767, 0.09579, 0.174, 0.06069, 0.08983, 0.9382, 0.1073, 0.9098, 0.1183, 0.9164, 0.1059, 0.9477, 0.1946, 0.02835, 0.2019, 0.06069, 0.174, 0.06069, 0.1695, 0.02835, 0.07374, 0.9638, 0.08983, 0.9382, 0.1059, 0.9477, 0.09415, 0.976, 0.1848, 1.093e-06, 0.1946, 0.02835, 0.1695, 0.02835, 0.1634, 5.352e-07, 0.05962, 0.9857, 0.07374, 0.9638, 0.09415, 0.976, 0.08362, 1.0, 0.5523, 0.9102, 0.53, 0.9227, 0.5211, 0.8987, 0.5453, 0.8914, 0.174, 0.06069, 0.1767, 0.09579, 0.1452, 0.09579, 0.1443, 0.06069, 0.1059, 0.9477, 0.1183, 0.9164, 0.1303, 0.9204, 0.1232, 0.9536, 0.1695, 0.02835, 0.174, 0.06069, 0.1443, 0.06069, 0.1428, 0.02835, 0.09415, 0.976, 0.1059, 0.9477, 0.1232, 0.9536, 0.1162, 0.9835, 0.1634, 5.352e-07, 0.1695, 0.02835, 0.1428, 0.02835, 0.1407, 1.561e-07, 0.1695, 0.6942, 0.1634, 0.7226, 0.1407, 0.7226, 0.1428, 0.6942, 0.5453, 0.8914, 0.5211, 0.8987, 0.5166, 0.8733, 0.5418, 0.8714, 0.174, 0.6619, 0.1695, 0.6942, 0.1428, 0.6942, 0.1443, 0.6619, 0.573, 0.8826, 0.5453, 0.8914, 0.5418, 0.8714, 0.5705, 0.8689, 0.1767, 0.6268, 0.174, 0.6619, 0.1443, 0.6619, 0.1452, 0.6268, 0.603, 0.8728, 0.573, 0.8826, 0.5705, 0.8689, 0.6017, 0.8658, 0.1777, 0.3636, 0.1767, 0.6268, 0.1452, 0.6268, 0.1455, 0.3636, 0.131, 0.8831, 0.1434, 0.8492, 0.1371, 0.8852, 0.6341, 0.8624, 0.603, 0.8728, 0.6017, 0.8658, 0.1767, 0.09579, 0.1777, 0.3636, 0.1455, 0.3636, 0.1452, 0.09579, 0.1183, 0.9164, 0.131, 0.8831, 0.1371, 0.8852, 0.1303, 0.9204, 0.5705, 0.8689, 0.5418, 0.8714, 0.5418, 0.851, 0.5705, 0.8548, 0.1452, 0.6268, 0.1443, 0.6619, 0.114, 0.6619, 0.1131, 0.6268, 0.6017, 0.8658, 0.5705, 0.8689, 0.5705, 0.8548, 0.6017, 0.8587, 0.1455, 0.3636, 0.1452, 0.6268, 0.1131, 0.6268, 0.1128, 0.3636, 0.1371, 0.8852, 0.1434, 0.8492, 0.1434, 0.8859, 0.6341, 0.8624, 0.6017, 0.8658, 0.6017, 0.8587, 0.1452, 0.09579, 0.1455, 0.3636, 0.1128, 0.3636, 0.1131, 0.09579, 0.1303, 0.9204, 0.1371, 0.8852, 0.1434, 0.8859, 0.1427, 0.9218, 0.1443, 0.06069, 0.1452, 0.09579, 0.1131, 0.09579, 0.114, 0.06069, 0.1232, 0.9536, 0.1303, 0.9204, 0.1427, 0.9218, 0.1412, 0.9556, 0.1428, 0.02835, 0.1443, 0.06069, 0.114, 0.06069, 0.1155, 0.02835, 0.1162, 0.9835, 0.1232, 0.9536, 0.1412, 0.9556, 0.1392, 0.986, 0.1407, 1.561e-07, 0.1428, 0.02835, 0.1155, 0.02835, 0.1176, 0.0, 0.1428, 0.6942, 0.1407, 0.7226, 0.1176, 0.7226, 0.1155, 0.6942, 0.5418, 0.8714, 0.5166, 0.8733, 0.5166, 0.8474, 0.5418, 0.851, 0.1443, 0.6619, 0.1428, 0.6942, 0.1155, 0.6942, 0.114, 0.6619, 0.1155, 0.02835, 0.114, 0.06069, 0.08435, 0.06069, 0.08883, 0.02835, 0.1392, 0.986, 0.1412, 0.9556, 0.1592, 0.9536, 0.162, 0.9835, 0.1176, 0.0, 0.1155, 0.02835, 0.08883, 0.02835, 0.09486, 1.338e-07, 0.1155, 0.6942, 0.1176, 0.7226, 0.09486, 0.7226, 0.08882, 0.6942, 0.5418, 0.851, 0.5166, 0.8474, 0.5211, 0.822, 0.5453, 0.8311, 0.114, 0.6619, 0.1155, 0.6942, 0.08882, 0.6942, 0.08434, 0.6619, 0.5705, 0.8548, 0.5418, 0.851, 0.5453, 0.8311, 0.573, 0.8411, 0.1131, 0.6268, 0.114, 0.6619, 0.08434, 0.6619, 0.08158, 0.6268, 0.6017, 0.8587, 0.5705, 0.8548, 0.573, 0.8411, 0.603, 0.8516, 0.1128, 0.3636, 0.1131, 0.6268, 0.08158, 0.6268, 0.08065, 0.3636, 0.1434, 0.8859, 0.1434, 0.8492, 0.1497, 0.8852, 0.6341, 0.8624, 0.6017, 0.8587, 0.603, 0.8516, 0.1131, 0.09579, 0.1128, 0.3636, 0.08065, 0.3636, 0.08158, 0.09579, 0.1427, 0.9218, 0.1434, 0.8859, 0.1497, 0.8852, 0.155, 0.9204, 0.114, 0.06069, 0.1131, 0.09579, 0.08158, 0.09579, 0.08435, 0.06069, 0.1412, 0.9556, 0.1427, 0.9218, 0.155, 0.9204, 0.1592, 0.9536, 0.603, 0.8516, 0.573, 0.8411, 0.5778, 0.8281, 0.6054, 0.845, 0.08065, 0.3636, 0.08158, 0.6268, 0.0519, 0.6268, 0.05039, 0.3636, 0.1497, 0.8852, 0.1434, 0.8492, 0.1558, 0.8831, 0.6341, 0.8624, 0.603, 0.8516, 0.6054, 0.845, 0.08158, 0.09579, 0.08065, 0.3636, 0.05039, 0.3636, 0.05191, 0.09579, 0.155, 0.9204, 0.1497, 0.8852, 0.1558, 0.8831, 0.1669, 0.9164, 0.08435, 0.06069, 0.08158, 0.09579, 0.05191, 0.09579, 0.05639, 0.06069, 0.1592, 0.9536, 0.155, 0.9204, 0.1669, 0.9164, 0.1765, 0.9477, 0.08883, 0.02835, 0.08435, 0.06069, 0.05639, 0.06069, 0.06367, 0.02835, 0.162, 0.9835, 0.1592, 0.9536, 0.1765, 0.9477, 0.184, 0.976, 0.09486, 1.338e-07, 0.08883, 0.02835, 0.06367, 0.02835, 0.07346, 4.906e-07, 0.08882, 0.6942, 0.09486, 0.7226, 0.07346, 0.7226, 0.06366, 0.6942, 0.5453, 0.8311, 0.5211, 0.822, 0.53, 0.7981, 0.5523, 0.8123, 0.08434, 0.6619, 0.08882, 0.6942, 0.06366, 0.6942, 0.05639, 0.6619, 0.573, 0.8411, 0.5453, 0.8311, 0.5523, 0.8123, 0.5778, 0.8281, 0.08158, 0.6268, 0.08434, 0.6619, 0.05639, 0.6619, 0.0519, 0.6268, 0.184, 0.976, 0.1765, 0.9477, 0.1923, 0.9382, 0.2042, 0.9638, 0.53, 0.7981, 0.5116, 0.7861, 0.5268, 0.7607, 0.5428, 0.7765, 0.1893, 1.0, 0.184, 0.976, 0.2042, 0.9638, 0.213, 0.9857, 0.5523, 0.8123, 0.53, 0.7981, 0.5428, 0.7765, 0.5624, 0.7953, 0.05639, 0.6619, 0.06366, 0.6942, 0.04102, 0.6942, 0.03123, 0.6619, 0.5778, 0.8281, 0.5523, 0.8123, 0.5624, 0.7953, 0.5847, 0.8165, 0.0519, 0.6268, 0.05639, 0.6619, 0.03123, 0.6619, 0.0252, 0.6268, 0.6054, 0.845, 0.5778, 0.8281, 0.5847, 0.8165, 0.6089, 0.8391, 0.05039, 0.3636, 0.0519, 0.6268, 0.0252, 0.6268, 0.02316, 0.3636, 0.1558, 0.8831, 0.1434, 0.8492, 0.1613, 0.8797, 0.6341, 0.8624, 0.6054, 0.845, 0.6089, 0.8391, 0.05191, 0.09579, 0.05039, 0.3636, 0.02316, 0.3636, 0.0252, 0.09579, 0.1669, 0.9164, 0.1558, 0.8831, 0.1613, 0.8797, 0.1778, 0.9098, 0.05639, 0.06069, 0.05191, 0.09579, 0.0252, 0.09579, 0.03123, 0.06069, 0.1765, 0.9477, 0.1669, 0.9164, 0.1778, 0.9098, 0.1923, 0.9382, 0.06367, 0.02835, 0.05639, 0.06069, 0.03123, 0.06069, 0.04102, 0.02835, 0.02316, 0.3636, 0.0252, 0.6268, 0.002481, 0.6268, 0.0, 0.3636, 0.1613, 0.8797, 0.1434, 0.8492, 0.1662, 0.8752, 0.6341, 0.8624, 0.6089, 0.8391, 0.6135, 0.834, 0.0252, 0.09579, 0.02316, 0.3636, 0.0, 0.3636, 0.002483, 0.09579, 0.1778, 0.9098, 0.1613, 0.8797, 0.1662, 0.8752, 0.1874, 0.9009, 0.03123, 0.06069, 0.0252, 0.09579, 0.002483, 0.09579, 0.009832, 0.06069, 0.1923, 0.9382, 0.1778, 0.9098, 0.1874, 0.9009, 0.2062, 0.9253, 0.04102, 0.02835, 0.03123, 0.06069, 0.009832, 0.06069, 0.02177, 0.02835, 0.2042, 0.9638, 0.1923, 0.9382, 0.2062, 0.9253, 0.2218, 0.9474, 0.5428, 0.7765, 0.5268, 0.7607, 0.546, 0.7392, 0.5592, 0.7582, 0.7437, 0.6555, 0.7268, 0.6864, 0.7106, 0.6803, 0.7247, 0.6483, 0.5624, 0.7953, 0.5428, 0.7765, 0.5592, 0.7582, 0.5753, 0.7809, 0.7566, 0.6217, 0.7437, 0.6555, 0.7247, 0.6483, 0.7354, 0.6138, 0.5847, 0.8165, 0.5624, 0.7953, 0.5753, 0.7809, 0.5936, 0.8065, 0.7649, 0.5865, 0.7566, 0.6217, 0.7354, 0.6138, 0.7424, 0.5781, 0.6089, 0.8391, 0.5847, 0.8165, 0.5936, 0.8065, 0.6135, 0.834, 0.5592, 0.7582, 0.546, 0.7392, 0.5687, 0.7222, 0.5785, 0.7438, 0.7247, 0.6483, 0.7106, 0.6803, 0.6915, 0.6753, 0.7022, 0.6424, 0.5753, 0.7809, 0.5592, 0.7582, 0.5785, 0.7438, 0.5904, 0.7696, 0.7354, 0.6138, 0.7247, 0.6483, 0.7022, 0.6424, 0.7104, 0.6073, 0.5936, 0.8065, 0.5753, 0.7809, 0.5904, 0.7696, 0.604, 0.7987, 0.7424, 0.5781, 0.7354, 0.6138, 0.7104, 0.6073, 0.7158, 0.5711, 0.6135, 0.834, 0.5936, 0.8065, 0.604, 0.7987, 0.6188, 0.8301, 0.7511, 0.3265, 0.7424, 0.5781, 0.7158, 0.5711, 0.724, 0.3194, 0.1662, 0.8752, 0.1434, 0.8492, 0.1702, 0.8697, 0.6341, 0.8624, 0.6135, 0.834, 0.6188, 0.8301, 0.7558, 0.07209, 0.7511, 0.3265, 0.724, 0.3194, 0.7293, 0.06517, 0.1874, 0.9009, 0.1662, 0.8752, 0.1702, 0.8697, 0.1952, 0.8901, 0.7506, 0.04093, 0.7558, 0.07209, 0.7293, 0.06517, 0.7256, 0.03441, 0.2062, 0.9253, 0.1874, 0.9009, 0.1952, 0.8901, 0.2175, 0.9096, 0.7415, 0.01382, 0.7506, 0.04093, 0.7256, 0.03441, 0.719, 0.007952, 0.2218, 0.9474, 0.2062, 0.9253, 0.2175, 0.9096, 0.2362, 0.9275, 0.1702, 0.8697, 0.1434, 0.8492, 0.1731, 0.8634, 0.6341, 0.8624, 0.6188, 0.8301, 0.6247, 0.8273, 0.7293, 0.06517, 0.724, 0.3194, 0.6939, 0.3142, 0.6997, 0.06002, 0.1952, 0.8901, 0.1702, 0.8697, 0.1731, 0.8634, 0.2009, 0.8778, 0.7256, 0.03441, 0.7293, 0.06517, 0.6997, 0.06002, 0.6978, 0.02957, 0.2175, 0.9096, 0.1952, 0.8901, 0.2009, 0.8778, 0.2258, 0.8917, 0.719, 0.007952, 0.7256, 0.03441, 0.6978, 0.02957, 0.694, 0.003592, 0.6915, 0.6753, 0.6788, 0.7046, 0.662, 0.7017, 0.6702, 0.6716, 0.5785, 0.7438, 0.5687, 0.7222, 0.5938, 0.7106, 0.5998, 0.7339, 0.7022, 0.6424, 0.6915, 0.6753, 0.6702, 0.6716, 0.6771, 0.6381, 0.5904, 0.7696, 0.5785, 0.7438, 0.5998, 0.7339, 0.6072, 0.7618, 0.7104, 0.6073, 0.7022, 0.6424, 0.6771, 0.6381, 0.6825, 0.6024, 0.604, 0.7987, 0.5904, 0.7696, 0.6072, 0.7618, 0.6156, 0.7934, 0.7158, 0.5711, 0.7104, 0.6073, 0.6825, 0.6024, 0.6863, 0.566, 0.6188, 0.8301, 0.604, 0.7987, 0.6156, 0.7934, 0.6247, 0.8273, 0.724, 0.3194, 0.7158, 0.5711, 0.6863, 0.566, 0.6939, 0.3142, 0.6771, 0.6381, 0.6702, 0.6716, 0.6475, 0.6693, 0.6505, 0.6354, 0.6072, 0.7618, 0.5998, 0.7339, 0.6226, 0.7288, 0.625, 0.7578, 0.6825, 0.6024, 0.6771, 0.6381, 0.6505, 0.6354, 0.6529, 0.5994, 0.6156, 0.7934, 0.6072, 0.7618, 0.625, 0.7578, 0.6279, 0.7906, 0.6863, 0.566, 0.6825, 0.6024, 0.6529, 0.5994, 0.6548, 0.5628, 0.6247, 0.8273, 0.6156, 0.7934, 0.6279, 0.7906, 0.6309, 0.8259, 0.6939, 0.3142, 0.6863, 0.566, 0.6548, 0.5628, 0.6618, 0.311, 0.1731, 0.8634, 0.1434, 0.8492, 0.1749, 0.8566, 0.6341, 0.8624, 0.6247, 0.8273, 0.6309, 0.8259, 0.6997, 0.06002, 0.6939, 0.3142, 0.6618, 0.311, 0.6683, 0.05686, 0.2009, 0.8778, 0.1731, 0.8634, 0.1749, 0.8566, 0.2044, 0.8644, 0.6978, 0.02957, 0.6997, 0.06002, 0.6683, 0.05686, 0.6681, 0.02658, 0.2258, 0.8917, 0.2009, 0.8778, 0.2044, 0.8644, 0.2309, 0.8723, 0.694, 0.003592, 0.6978, 0.02957, 0.6681, 0.02658, 0.6673, 0.0009067, 0.6702, 0.6716, 0.662, 0.7017, 0.6442, 0.6999, 0.6475, 0.6693, 0.5998, 0.7339, 0.5938, 0.7106, 0.6205, 0.7046, 0.6226, 0.7288, 0.6683, 0.05686, 0.6618, 0.311, 0.6291, 0.3099, 0.6362, 0.05579, 0.2044, 0.8644, 0.1749, 0.8566, 0.1754, 0.8495, 0.2055, 0.8505, 0.6681, 0.02658, 0.6683, 0.05686, 0.6362, 0.05579, 0.6379, 0.02558, 0.2309, 0.8723, 0.2044, 0.8644, 0.2055, 0.8505, 0.2325, 0.8521, 0.6673, 0.0009067, 0.6681, 0.02658, 0.6379, 0.02558, 0.6401, 0.0, 0.6475, 0.6693, 0.6442, 0.6999, 0.626, 0.6993, 0.6244, 0.6686, 0.6226, 0.7288, 0.6205, 0.7046, 0.6478, 0.7046, 0.6457, 0.7288, 0.6505, 0.6354, 0.6475, 0.6693, 0.6244, 0.6686, 0.6232, 0.6345, 0.625, 0.7578, 0.6226, 0.7288, 0.6457, 0.7288, 0.6432, 0.7578, 0.6529, 0.5994, 0.6505, 0.6354, 0.6232, 0.6345, 0.6227, 0.5984, 0.6279, 0.7906, 0.625, 0.7578, 0.6432, 0.7578, 0.6404, 0.7906, 0.6548, 0.5628, 0.6529, 0.5994, 0.6227, 0.5984, 0.6227, 0.5618, 0.6309, 0.8259, 0.6279, 0.7906, 0.6404, 0.7906, 0.6373, 0.8259, 0.6618, 0.311, 0.6548, 0.5628, 0.6227, 0.5618, 0.6291, 0.3099, 0.1749, 0.8566, 0.1434, 0.8492, 0.1754, 0.8495, 0.6341, 0.8624, 0.6309, 0.8259, 0.6373, 0.8259, 0.6432, 0.7578, 0.6457, 0.7288, 0.6684, 0.7339, 0.6611, 0.7618, 0.6227, 0.5984, 0.6232, 0.6345, 0.5965, 0.6354, 0.593, 0.5994, 0.6404, 0.7906, 0.6432, 0.7578, 0.6611, 0.7618, 0.6527, 0.7934, 0.6227, 0.5618, 0.6227, 0.5984, 0.593, 0.5994, 0.5912, 0.5628, 0.6373, 0.8259, 0.6404, 0.7906, 0.6527, 0.7934, 0.6436, 0.8273, 0.6291, 0.3099, 0.6227, 0.5618, 0.5912, 0.5628, 0.5969, 0.311, 0.1754, 0.8495, 0.1434, 0.8492, 0.1748, 0.8424, 0.6341, 0.8624, 0.6373, 0.8259, 0.6436, 0.8273, 0.6362, 0.05579, 0.6291, 0.3099, 0.5969, 0.311, 0.6046, 0.05686, 0.2055, 0.8505, 0.1754, 0.8495, 0.1748, 0.8424, 0.2042, 0.8366, 0.6379, 0.02558, 0.6362, 0.05579, 0.6046, 0.05686, 0.6082, 0.02658, 0.2325, 0.8521, 0.2055, 0.8505, 0.2042, 0.8366, 0.2305, 0.8319, 0.6401, 0.0, 0.6379, 0.02558, 0.6082, 0.02658, 0.6133, 0.0009067, 0.6244, 0.6686, 0.626, 0.6993, 0.6082, 0.6999, 0.6016, 0.6693, 0.6457, 0.7288, 0.6478, 0.7046, 0.6745, 0.7106, 0.6684, 0.7339, 0.6232, 0.6345, 0.6244, 0.6686, 0.6016, 0.6693, 0.5965, 0.6354, 0.6082, 0.02658, 0.6046, 0.05686, 0.5748, 0.06003, 0.5801, 0.02957, 0.2305, 0.8319, 0.2042, 0.8366, 0.2004, 0.8232, 0.2251, 0.8125, 0.6133, 0.0009067, 0.6082, 0.02658, 0.5801, 0.02957, 0.5881, 0.003592, 0.6016, 0.6693, 0.6082, 0.6999, 0.5913, 0.7017, 0.5802, 0.6716, 0.6684, 0.7339, 0.6745, 0.7106, 0.6996, 0.7222, 0.6898, 0.7438, 0.5965, 0.6354, 0.6016, 0.6693, 0.5802, 0.6716, 0.5712, 0.6381, 0.6611, 0.7618, 0.6684, 0.7339, 0.6898, 0.7438, 0.6779, 0.7696, 0.593, 0.5994, 0.5965, 0.6354, 0.5712, 0.6381, 0.5649, 0.6024, 0.6527, 0.7934, 0.6611, 0.7618, 0.6779, 0.7696, 0.6643, 0.7987, 0.5912, 0.5628, 0.593, 0.5994, 0.5649, 0.6024, 0.5614, 0.566, 0.6436, 0.8273, 0.6527, 0.7934, 0.6643, 0.7987, 0.6495, 0.8301, 0.5969, 0.311, 0.5912, 0.5628, 0.5614, 0.566, 0.5666, 0.3142, 0.1748, 0.8424, 0.1434, 0.8492, 0.1728, 0.8356, 0.6341, 0.8624, 0.6436, 0.8273, 0.6495, 0.8301, 0.6046, 0.05686, 0.5969, 0.311, 0.5666, 0.3142, 0.5748, 0.06003, 0.2042, 0.8366, 0.1748, 0.8424, 0.1728, 0.8356, 0.2004, 0.8232, 0.6643, 0.7987, 0.6779, 0.7696, 0.693, 0.7809, 0.6747, 0.8065, 0.5614, 0.566, 0.5649, 0.6024, 0.5396, 0.6073, 0.5345, 0.5711, 0.6495, 0.8301, 0.6643, 0.7987, 0.6747, 0.8065, 0.6548, 0.834, 0.5666, 0.3142, 0.5614, 0.566, 0.5345, 0.5711, 0.5392, 0.3194, 0.1728, 0.8356, 0.1434, 0.8492, 0.1698, 0.8293, 0.6341, 0.8624, 0.6495, 0.8301, 0.6548, 0.834, 0.5748, 0.06003, 0.5666, 0.3142, 0.5392, 0.3194, 0.548, 0.06517, 0.2004, 0.8232, 0.1728, 0.8356, 0.1698, 0.8293, 0.1944, 0.8109, 0.5801, 0.02957, 0.5748, 0.06003, 0.548, 0.06517, 0.5548, 0.03441, 0.2251, 0.8125, 0.2004, 0.8232, 0.1944, 0.8109, 0.2164, 0.7946, 0.5881, 0.003592, 0.5801, 0.02957, 0.5548, 0.03441, 0.5653, 0.007952, 0.5802, 0.6716, 0.5913, 0.7017, 0.5761, 0.7046, 0.5608, 0.6753, 0.6898, 0.7438, 0.6996, 0.7222, 0.7223, 0.7392, 0.7091, 0.7582, 0.5712, 0.6381, 0.5802, 0.6716, 0.5608, 0.6753, 0.5485, 0.6424, 0.6779, 0.7696, 0.6898, 0.7438, 0.7091, 0.7582, 0.693, 0.7809, 0.5649, 0.6024, 0.5712, 0.6381, 0.5485, 0.6424, 0.5396, 0.6073, 0.2164, 0.7946, 0.1944, 0.8109, 0.1864, 0.8001, 0.2048, 0.7789, 0.4867, 0.02774, 0.4989, 0.05994, 0.4775, 0.06019, 0.4674, 0.02796, 0.2349, 0.7811, 0.2164, 0.7946, 0.2048, 0.7789, 0.2201, 0.7611, 0.7091, 0.7582, 0.7223, 0.7392, 0.7415, 0.7607, 0.7255, 0.7765, 0.5485, 0.6424, 0.5608, 0.6753, 0.5443, 0.6803, 0.5291, 0.6483, 0.693, 0.7809, 0.7091, 0.7582, 0.7255, 0.7765, 0.7059, 0.7953, 0.5396, 0.6073, 0.5485, 0.6424, 0.5291, 0.6483, 0.518, 0.6138, 0.6747, 0.8065, 0.693, 0.7809, 0.7059, 0.7953, 0.6836, 0.8165, 0.5345, 0.5711, 0.5396, 0.6073, 0.518, 0.6138, 0.5116, 0.5781, 0.6548, 0.834, 0.6747, 0.8065, 0.6836, 0.8165, 0.6593, 0.8391, 0.5116, 0.3627, 0.5116, 0.6259, 0.4889, 0.6262, 0.4885, 0.363, 0.1698, 0.8293, 0.1434, 0.8492, 0.1657, 0.8238, 0.6341, 0.8624, 0.6548, 0.834, 0.6593, 0.8391, 0.5066, 0.09494, 0.5116, 0.3627, 0.4885, 0.363, 0.4839, 0.09521, 0.1944, 0.8109, 0.1698, 0.8293, 0.1657, 0.8238, 0.1864, 0.8001, 0.4989, 0.05994, 0.5066, 0.09494, 0.4839, 0.09521, 0.4775, 0.06019, 0.4889, 0.6262, 0.4832, 0.6613, 0.4581, 0.6616, 0.4622, 0.6265, 0.6593, 0.8391, 0.6836, 0.8165, 0.6905, 0.8281, 0.6629, 0.845, 0.4885, 0.363, 0.4889, 0.6262, 0.4622, 0.6265, 0.4612, 0.3633, 0.1657, 0.8238, 0.1434, 0.8492, 0.1608, 0.8193, 0.6341, 0.8624, 0.6593, 0.8391, 0.6629, 0.845, 0.4839, 0.09521, 0.4885, 0.363, 0.4612, 0.3633, 0.4572, 0.09553, 0.1864, 0.8001, 0.1657, 0.8238, 0.1608, 0.8193, 0.1767, 0.7912, 0.4775, 0.06019, 0.4839, 0.09521, 0.4572, 0.09553, 0.4524, 0.06049, 0.2048, 0.7789, 0.1864, 0.8001, 0.1767, 0.7912, 0.1907, 0.7661, 0.4674, 0.02796, 0.4775, 0.06019, 0.4524, 0.06049, 0.4448, 0.02823, 0.2201, 0.7611, 0.2048, 0.7789, 0.1907, 0.7661, 0.2021, 0.7448, 0.7255, 0.7765, 0.7415, 0.7607, 0.7567, 0.7861, 0.7383, 0.7981, 0.4737, 0.6938, 0.4608, 0.7223, 0.4416, 0.7225, 0.4511, 0.6941, 0.7059, 0.7953, 0.7255, 0.7765, 0.7383, 0.7981, 0.716, 0.8123, 0.4832, 0.6613, 0.4737, 0.6938, 0.4511, 0.6941, 0.4581, 0.6616, 0.6836, 0.8165, 0.7059, 0.7953, 0.716, 0.8123, 0.6905, 0.8281, 0.4448, 0.02823, 0.4524, 0.06049, 0.4244, 0.06082, 0.4196, 0.02853, 0.2021, 0.7448, 0.1907, 0.7661, 0.1747, 0.7565, 0.1817, 0.7326, 0.4347, 0.0, 0.4448, 0.02823, 0.4196, 0.02853, 0.4133, 0.0002524, 0.4511, 0.6941, 0.4416, 0.7225, 0.4202, 0.7228, 0.4259, 0.6944, 0.716, 0.8123, 0.7383, 0.7981, 0.7472, 0.822, 0.723, 0.8311, 0.4581, 0.6616, 0.4511, 0.6941, 0.4259, 0.6944, 0.4301, 0.662, 0.6905, 0.8281, 0.716, 0.8123, 0.723, 0.8311, 0.6953, 0.8411, 0.4622, 0.6265, 0.4581, 0.6616, 0.4301, 0.662, 0.4325, 0.6268, 0.6629, 0.845, 0.6905, 0.8281, 0.6953, 0.8411, 0.6653, 0.8516, 0.4612, 0.3633, 0.4622, 0.6265, 0.4325, 0.6268, 0.431, 0.3636, 0.1608, 0.8193, 0.1434, 0.8492, 0.1551, 0.8159, 0.6341, 0.8624, 0.6629, 0.845, 0.6653, 0.8516, 0.4572, 0.09553, 0.4612, 0.3633, 0.431, 0.3636, 0.4275, 0.09588, 0.1767, 0.7912, 0.1608, 0.8193, 0.1551, 0.8159, 0.1657, 0.7847, 0.4524, 0.06049, 0.4572, 0.09553, 0.4275, 0.09588, 0.4244, 0.06082, 0.1907, 0.7661, 0.1767, 0.7912, 0.1657, 0.7847, 0.1747, 0.7565, 0.6653, 0.8516, 0.6953, 0.8411, 0.6978, 0.8548, 0.6666, 0.8587, 0.431, 0.3636, 0.4325, 0.6268, 0.401, 0.6272, 0.3989, 0.364, 0.1551, 0.8159, 0.1434, 0.8492, 0.149, 0.8139, 0.6341, 0.8624, 0.6653, 0.8516, 0.6666, 0.8587, 0.4275, 0.09588, 0.431, 0.3636, 0.3989, 0.364, 0.396, 0.09625, 0.1657, 0.7847, 0.1551, 0.8159, 0.149, 0.8139, 0.1537, 0.7806, 0.4244, 0.06082, 0.4275, 0.09588, 0.396, 0.09625, 0.3948, 0.06117, 0.1747, 0.7565, 0.1657, 0.7847, 0.1537, 0.7806, 0.1573, 0.7506, 0.4196, 0.02853, 0.4244, 0.06082, 0.3948, 0.06117, 0.3929, 0.02884, 0.1817, 0.7326, 0.1747, 0.7565, 0.1573, 0.7506, 0.1596, 0.7251, 0.4133, 0.0002524, 0.4196, 0.02853, 0.3929, 0.02884, 0.3906, 0.0005207, 0.4259, 0.6944, 0.4202, 0.7228, 0.3974, 0.723, 0.3992, 0.6947, 0.723, 0.8311, 0.7472, 0.822, 0.7517, 0.8474, 0.7265, 0.851, 0.4301, 0.662, 0.4259, 0.6944, 0.3992, 0.6947, 0.4004, 0.6623, 0.6953, 0.8411, 0.723, 0.8311, 0.7265, 0.851, 0.6978, 0.8548, 0.4325, 0.6268, 0.4301, 0.662, 0.4004, 0.6623, 0.401, 0.6272, 0.1596, 0.7251, 0.1573, 0.7506, 0.1393, 0.7486, 0.1367, 0.7226, 0.3906, 0.0005207, 0.3929, 0.02884, 0.3657, 0.02917, 0.3675, 0.0007945, 0.3992, 0.6947, 0.3974, 0.723, 0.3743, 0.7233, 0.372, 0.695, 0.7265, 0.851, 0.7517, 0.8474, 0.7517, 0.8733, 0.7265, 0.8714, 0.4004, 0.6623, 0.3992, 0.6947, 0.372, 0.695, 0.3702, 0.6627, 0.6978, 0.8548, 0.7265, 0.851, 0.7265, 0.8714, 0.6978, 0.8689, 0.401, 0.6272, 0.4004, 0.6623, 0.3702, 0.6627, 0.3689, 0.6276, 0.6666, 0.8587, 0.6978, 0.8548, 0.6978, 0.8689, 0.6666, 0.8658, 0.3989, 0.364, 0.401, 0.6272, 0.3689, 0.6276, 0.3661, 0.3652, 0.149, 0.8139, 0.1434, 0.8492, 0.1427, 0.8132, 0.6341, 0.8624, 0.6666, 0.8587, 0.6666, 0.8658, 0.396, 0.09625, 0.3989, 0.364, 0.3661, 0.3652, 0.3639, 0.09663, 0.1537, 0.7806, 0.149, 0.8139, 0.1427, 0.8132, 0.1413, 0.7792, 0.3948, 0.06117, 0.396, 0.09625, 0.3639, 0.09663, 0.3645, 0.06152, 0.1573, 0.7506, 0.1537, 0.7806, 0.1413, 0.7792, 0.1393, 0.7486, 0.3929, 0.02884, 0.3948, 0.06117, 0.3645, 0.06152, 0.3657, 0.02917, 0.3661, 0.3652, 0.3689, 0.6276, 0.3374, 0.628, 0.334, 0.3648, 0.1427, 0.8132, 0.1434, 0.8492, 0.1364, 0.8139, 0.6341, 0.8624, 0.6666, 0.8658, 0.6653, 0.8728, 0.3639, 0.09663, 0.3661, 0.3652, 0.334, 0.3648, 0.3324, 0.097, 0.1413, 0.7792, 0.1427, 0.8132, 0.1364, 0.8139, 0.1289, 0.7806, 0.3645, 0.06152, 0.3639, 0.09663, 0.3324, 0.097, 0.3348, 0.06188, 0.1393, 0.7486, 0.1413, 0.7792, 0.1289, 0.7806, 0.1213, 0.7506, 0.3657, 0.02917, 0.3645, 0.06152, 0.3348, 0.06188, 0.339, 0.02948, 0.1367, 0.7226, 0.1393, 0.7486, 0.1213, 0.7506, 0.1138, 0.7251, 0.3675, 0.0007945, 0.3657, 0.02917, 0.339, 0.02948, 0.3448, 0.001063, 0.372, 0.695, 0.3743, 0.7233, 0.3516, 0.7236, 0.3453, 0.6953, 0.7265, 0.8714, 0.7517, 0.8733, 0.7472, 0.8987, 0.723, 0.8914, 0.3702, 0.6627, 0.372, 0.695, 0.3453, 0.6953, 0.3405, 0.663, 0.6978, 0.8689, 0.7265, 0.8714, 0.723, 0.8914, 0.6953, 0.8826, 0.3689, 0.6276, 0.3702, 0.6627, 0.3405, 0.663, 0.3374, 0.628, 0.6666, 0.8658, 0.6978, 0.8689, 0.6953, 0.8826, 0.6653, 0.8728, 0.3448, 0.001063, 0.339, 0.02948, 0.3138, 0.02978, 0.3234, 0.001317, 0.3453, 0.6953, 0.3516, 0.7236, 0.3302, 0.7238, 0.3201, 0.6956, 0.723, 0.8914, 0.7472, 0.8987, 0.7383, 0.9227, 0.716, 0.9102, 0.3405, 0.663, 0.3453, 0.6953, 0.3201, 0.6956, 0.3125, 0.6633, 0.6953, 0.8826, 0.723, 0.8914, 0.716, 0.9102, 0.6905, 0.8956, 0.3374, 0.628, 0.3405, 0.663, 0.3125, 0.6633, 0.3077, 0.6283, 0.6653, 0.8728, 0.6953, 0.8826, 0.6905, 0.8956, 0.6629, 0.8794, 0.334, 0.3648, 0.3374, 0.628, 0.3077, 0.6283, 0.3037, 0.3651, 0.1364, 0.8139, 0.1434, 0.8492, 0.1303, 0.8159, 0.6341, 0.8624, 0.6653, 0.8728, 0.6629, 0.8794, 0.3324, 0.097, 0.334, 0.3648, 0.3037, 0.3651, 0.3027, 0.09735, 0.1289, 0.7806, 0.1364, 0.8139, 0.1303, 0.8159, 0.1171, 0.7847, 0.3348, 0.06188, 0.3324, 0.097, 0.3027, 0.09735, 0.3069, 0.06221, 0.1213, 0.7506, 0.1289, 0.7806, 0.1171, 0.7847, 0.1041, 0.7565, 0.339, 0.02948, 0.3348, 0.06188, 0.3069, 0.06221, 0.3138, 0.02978, 0.1138, 0.7251, 0.1213, 0.7506, 0.1041, 0.7565, 0.09187, 0.7326, 0.6341, 0.8624, 0.6629, 0.8794, 0.6593, 0.8854, 0.3027, 0.09735, 0.3037, 0.3651, 0.2765, 0.3655, 0.276, 0.09767, 0.1171, 0.7847, 0.1303, 0.8159, 0.1248, 0.8193, 0.1061, 0.7912, 0.3069, 0.06221, 0.3027, 0.09735, 0.276, 0.09767, 0.2817, 0.06251, 0.1041, 0.7565, 0.1171, 0.7847, 0.1061, 0.7912, 0.08822, 0.7661, 0.3138, 0.02978, 0.3069, 0.06221, 0.2817, 0.06251, 0.2912, 0.03005, 0.09187, 0.7326, 0.1041, 0.7565, 0.08822, 0.7661, 0.07169, 0.7448, 0.3234, 0.001317, 0.3138, 0.02978, 0.2912, 0.03005, 0.3041, 0.001545, 0.3201, 0.6956, 0.3302, 0.7238, 0.3109, 0.7241, 0.2975, 0.6959, 0.716, 0.9102, 0.7383, 0.9227, 0.7255, 0.9442, 0.7059, 0.9271, 0.3125, 0.6633, 0.3201, 0.6956, 0.2975, 0.6959, 0.2874, 0.6636, 0.6905, 0.8956, 0.716, 0.9102, 0.7059, 0.9271, 0.6836, 0.9072, 0.3077, 0.6283, 0.3125, 0.6633, 0.2874, 0.6636, 0.281, 0.6286, 0.6629, 0.8794, 0.6905, 0.8956, 0.6836, 0.9072, 0.6593, 0.8854, 0.3037, 0.3651, 0.3077, 0.6283, 0.281, 0.6286, 0.2765, 0.3655, 0.1303, 0.8159, 0.1434, 0.8492, 0.1248, 0.8193, 0.7059, 0.9271, 0.7255, 0.9442, 0.7091, 0.9626, 0.693, 0.9415, 0.2874, 0.6636, 0.2975, 0.6959, 0.2782, 0.6961, 0.266, 0.6639, 0.6836, 0.9072, 0.7059, 0.9271, 0.693, 0.9415, 0.6747, 0.9171, 0.281, 0.6286, 0.2874, 0.6636, 0.266, 0.6639, 0.2583, 0.6289, 0.6593, 0.8854, 0.6836, 0.9072, 0.6747, 0.9171, 0.6548, 0.8904, 1.0, 0.3636, 0.9975, 0.6268, 0.9748, 0.6268, 0.9768, 0.3636, 0.1248, 0.8193, 0.1434, 0.8492, 0.1199, 0.8238, 0.6341, 0.8624, 0.6593, 0.8854, 0.6548, 0.8904, 0.9975, 0.09579, 1.0, 0.3636, 0.9768, 0.3636, 0.9748, 0.09579, 0.1061, 0.7912, 0.1248, 0.8193, 0.1199, 0.8238, 0.0966, 0.8001, 0.9902, 0.06069, 0.9975, 0.09579, 0.9748, 0.09579, 0.9688, 0.06069, 0.08822, 0.7661, 0.1061, 0.7912, 0.0966, 0.8001, 0.07436, 0.7789, 0.9782, 0.02835, 0.9902, 0.06069, 0.9688, 0.06069, 0.959, 0.02835, 0.07169, 0.7448, 0.08822, 0.7661, 0.07436, 0.7789, 0.05406, 0.7611, 0.7255, 0.9442, 0.7415, 0.958, 0.7223, 0.9795, 0.7091, 0.9626, 0.05721, 0.7281, 0.07169, 0.7448, 0.05406, 0.7611, 0.03647, 0.7474, 0.0966, 0.8001, 0.1199, 0.8238, 0.1159, 0.8293, 0.0888, 0.8109, 0.9688, 0.06069, 0.9748, 0.09579, 0.9481, 0.09579, 0.9436, 0.06069, 0.07436, 0.7789, 0.0966, 0.8001, 0.0888, 0.8109, 0.06304, 0.7946, 0.959, 0.02835, 0.9688, 0.06069, 0.9436, 0.06069, 0.9363, 0.02835, 0.05406, 0.7611, 0.07436, 0.7789, 0.06304, 0.7946, 0.03964, 0.7811, 0.9458, 1.16e-06, 0.959, 0.02835, 0.9363, 0.02835, 0.9265, 5.352e-07, 0.03647, 0.7474, 0.05406, 0.7611, 0.03964, 0.7811, 0.01952, 0.7709, 0.693, 0.9415, 0.7091, 0.9626, 0.6898, 0.977, 0.6779, 0.9528, 0.9688, 0.6619, 0.959, 0.6942, 0.9363, 0.6942, 0.9436, 0.6619, 0.6747, 0.9171, 0.693, 0.9415, 0.6779, 0.9528, 0.6643, 0.9249, 0.9748, 0.6268, 0.9688, 0.6619, 0.9436, 0.6619, 0.9481, 0.6268, 0.6548, 0.8904, 0.6747, 0.9171, 0.6643, 0.9249, 0.6495, 0.8944, 0.9768, 0.3636, 0.9748, 0.6268, 0.9481, 0.6268, 0.9496, 0.3636, 0.1199, 0.8238, 0.1434, 0.8492, 0.1159, 0.8293, 0.6341, 0.8624, 0.6548, 0.8904, 0.6495, 0.8944, 0.9748, 0.09579, 0.9768, 0.3636, 0.9496, 0.3636, 0.9481, 0.09579, 0.9436, 0.6619, 0.9363, 0.6942, 0.9112, 0.6942, 0.9157, 0.6619, 0.6643, 0.9249, 0.6779, 0.9528, 0.6611, 0.9606, 0.6527, 0.9303, 0.9481, 0.6268, 0.9436, 0.6619, 0.9157, 0.6619, 0.9184, 0.6268, 0.6495, 0.8944, 0.6643, 0.9249, 0.6527, 0.9303, 0.6436, 0.8971, 0.9496, 0.3636, 0.9481, 0.6268, 0.9184, 0.6268, 0.9193, 0.3636, 0.1159, 0.8293, 0.1434, 0.8492, 0.113, 0.8356, 0.6341, 0.8624, 0.6495, 0.8944, 0.6436, 0.8971, 0.9481, 0.09579, 0.9496, 0.3636, 0.9193, 0.3636, 0.9184, 0.09579, 0.0888, 0.8109, 0.1159, 0.8293, 0.113, 0.8356, 0.08304, 0.8232, 0.9436, 0.06069, 0.9481, 0.09579, 0.9184, 0.09579, 0.9157, 0.06069, 0.06304, 0.7946, 0.0888, 0.8109, 0.08304, 0.8232, 0.05468, 0.8125, 0.9363, 0.02835, 0.9436, 0.06069, 0.9157, 0.06069, 0.9112, 0.02835, 0.03964, 0.7811, 0.06304, 0.7946, 0.05468, 0.8125, 0.02901, 0.8039, 0.9265, 5.352e-07, 0.9363, 0.02835, 0.9112, 0.02835, 0.9051, 1.561e-07, 0.9363, 0.6942, 0.9265, 0.7226, 0.9051, 0.7226, 0.9112, 0.6942, 0.6779, 0.9528, 0.6898, 0.977, 0.6684, 0.9869, 0.6611, 0.9606, 0.9157, 0.06069, 0.9184, 0.09579, 0.8869, 0.09579, 0.886, 0.06069, 0.05468, 0.8125, 0.08304, 0.8232, 0.07955, 0.8366, 0.04961, 0.8319, 0.9112, 0.02835, 0.9157, 0.06069, 0.886, 0.06069, 0.8845, 0.02835, 0.02901, 0.8039, 0.05468, 0.8125, 0.04961, 0.8319, 0.02256, 0.8286, 0.9051, 1.561e-07, 0.9112, 0.02835, 0.8845, 0.02835, 0.8824, 0.0, 0.9112, 0.6942, 0.9051, 0.7226, 0.8824, 0.7226, 0.8845, 0.6942, 0.6611, 0.9606, 0.6684, 0.9869, 0.6457, 0.9919, 0.6432, 0.9646, 0.9157, 0.6619, 0.9112, 0.6942, 0.8845, 0.6942, 0.886, 0.6619, 0.6527, 0.9303, 0.6611, 0.9606, 0.6432, 0.9646, 0.6404, 0.933, 0.9184, 0.6268, 0.9157, 0.6619, 0.886, 0.6619, 0.8869, 0.6268, 0.6436, 0.8971, 0.6527, 0.9303, 0.6404, 0.933, 0.6373, 0.8985, 0.9193, 0.3636, 0.9184, 0.6268, 0.8869, 0.6268, 0.8872, 0.3636, 0.113, 0.8356, 0.1434, 0.8492, 0.1112, 0.8424, 0.6341, 0.8624, 0.6436, 0.8971, 0.6373, 0.8985, 0.9184, 0.09579, 0.9193, 0.3636, 0.8872, 0.3636, 0.8869, 0.09579, 0.08304, 0.8232, 0.113, 0.8356, 0.1112, 0.8424, 0.07955, 0.8366, 0.6404, 0.933, 0.6432, 0.9646, 0.625, 0.9646, 0.6279, 0.933, 0.8869, 0.6268, 0.886, 0.6619, 0.8557, 0.6619, 0.8548, 0.6268, 0.6373, 0.8985, 0.6404, 0.933, 0.6279, 0.933, 0.6309, 0.8985, 0.8872, 0.3636, 0.8869, 0.6268, 0.8548, 0.6268, 0.8545, 0.3636, 0.1112, 0.8424, 0.1434, 0.8492, 0.1107, 0.8495, 0.6341, 0.8624, 0.6373, 0.8985, 0.6309, 0.8985, 0.8869, 0.09579, 0.8872, 0.3636, 0.8545, 0.3636, 0.8548, 0.09579, 0.07955, 0.8366, 0.1112, 0.8424, 0.1107, 0.8495, 0.07846, 0.8505, 0.886, 0.06069, 0.8869, 0.09579, 0.8548, 0.09579, 0.8557, 0.06069, 0.04961, 0.8319, 0.07955, 0.8366, 0.07846, 0.8505, 0.04803, 0.8521, 0.8845, 0.02835, 0.886, 0.06069, 0.8557, 0.06069, 0.8572, 0.02835, 0.02256, 0.8286, 0.04961, 0.8319, 0.04803, 0.8521, 0.02055, 0.8543, 0.8824, 0.0, 0.8845, 0.02835, 0.8572, 0.02835, 0.8593, 1.338e-07, 0.8845, 0.6942, 0.8824, 0.7226, 0.8593, 0.7226, 0.8572, 0.6942, 0.6432, 0.9646, 0.6457, 0.9919, 0.6226, 0.9919, 0.625, 0.9646, 0.886, 0.6619, 0.8845, 0.6942, 0.8572, 0.6942, 0.8557, 0.6619, 0.04803, 0.8521, 0.07846, 0.8505, 0.07981, 0.8644, 0.04999, 0.8723, 0.8572, 0.02835, 0.8557, 0.06069, 0.826, 0.06069, 0.8305, 0.02835, 0.02055, 0.8543, 0.04803, 0.8521, 0.04999, 0.8723, 0.02304, 0.88, 0.8593, 1.338e-07, 0.8572, 0.02835, 0.8305, 0.02835, 0.8366, 4.683e-07, 0.8572, 0.6942, 0.8593, 0.7226, 0.8366, 0.7226, 0.8305, 0.6942, 0.625, 0.9646, 0.6226, 0.9919, 0.5998, 0.9869, 0.6072, 0.9606, 0.8557, 0.6619, 0.8572, 0.6942, 0.8305, 0.6942, 0.826, 0.6619, 0.6279, 0.933, 0.625, 0.9646, 0.6072, 0.9606, 0.6156, 0.9303, 0.8548, 0.6268, 0.8557, 0.6619, 0.826, 0.6619, 0.8233, 0.6268, 0.6309, 0.8985, 0.6279, 0.933, 0.6156, 0.9303, 0.6247, 0.8971, 0.8545, 0.3636, 0.8548, 0.6268, 0.8233, 0.6268, 0.8223, 0.3636, 0.1107, 0.8495, 0.1434, 0.8492, 0.1114, 0.8566, 0.6341, 0.8624, 0.6309, 0.8985, 0.6247, 0.8971, 0.8548, 0.09579, 0.8545, 0.3636, 0.8223, 0.3636, 0.8233, 0.09579, 0.07846, 0.8505, 0.1107, 0.8495, 0.1114, 0.8566, 0.07981, 0.8644, 0.8557, 0.06069, 0.8548, 0.09579, 0.8233, 0.09579, 0.826, 0.06069])
me_sphere.use_remesh_preserve_volume = False
me_sphere.use_remesh_preserve_attributes = False
me_sphere.use_mirror_vertex_groups = False
me_sphere.update()

# ---- objects
ob_sphere = bpy.data.objects.new('Sphere', me_sphere)

# ---- transforms, parenting, visibility, modifiers, constraints
ob_sphere.location = (0.0, 0.0, 5.772)
ob_sphere.scale = (2.612, 2.612, 2.612)
ob_sphere.lineart.crease_threshold = 0.0

# ---- collection membership
col_collection_1.objects.link(ob_sphere)

# ---- scene / render settings (as saved in the file)
scene.frame_start = 1; scene.frame_end = 250; scene.frame_set(1)
scene.render.engine = 'BLENDER_EEVEE_NEXT'
scene.render.resolution_percentage = 50
scene.render.dither_intensity = 0.0
scene.cycles.use_denoising = False
scene.cycles.samples = 128
scene.cycles.sampling_pattern = 'TABULATED_SOBOL'
scene.cycles.use_adaptive_sampling = False
scene.cycles.use_light_tree = False
scene.cycles.blur_glossy = 0.0
scene.cycles.sample_clamp_indirect = 0.0
scene.view_settings.view_transform = 'Standard'
bpy.context.view_layer.update()

# ---- added for rendering (the .blend has no active camera and no usable light): camera, sun
cam_auto = bpy.data.cameras.new('AutoCamera')
cam_auto.lens = 50.0
cam_auto.sensor_width = 36.0
cam_auto.clip_end = 1000.0
ob_auto_camera = bpy.data.objects.new('AutoCamera', cam_auto)
scene.collection.objects.link(ob_auto_camera)
ob_auto_camera.location = (12.7392, -15.2871, 15.9311)
ob_auto_camera.rotation_euler = (1.09748, -7.21219e-08, 0.694738)
scene.camera = ob_auto_camera
light_auto_sun = bpy.data.lights.new('AutoSun', 'SUN')
light_auto_sun.energy = 3.0
light_auto_sun.angle = 0.0523599
ob_auto_sun = bpy.data.objects.new('AutoSun', light_auto_sun)
scene.collection.objects.link(ob_auto_sun)
ob_auto_sun.rotation_euler = (0.872665, 0.174533, 0.523599)
bpy.context.view_layer.update()
